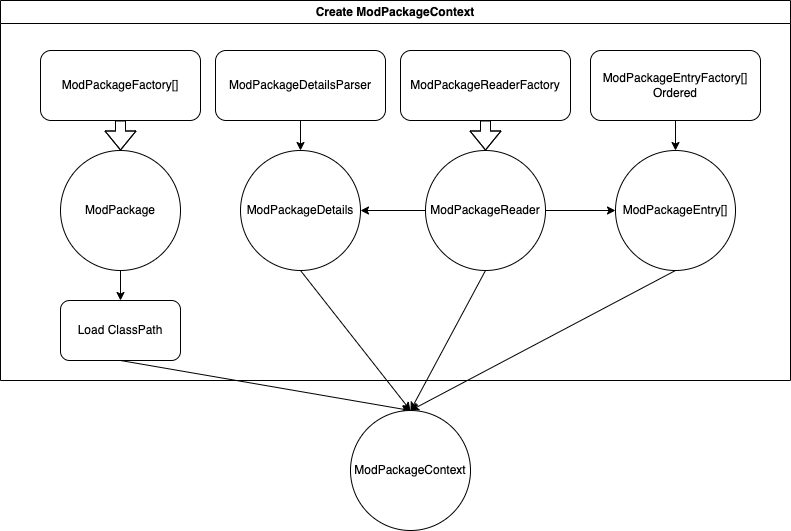

The diagram above was exported from draw.io. Its source (the exported page's mxGraphModel, read from the mxfile embedded in the PNG):
<mxGraphModel dx="1847" dy="942" grid="1" gridSize="10" guides="1" tooltips="1" connect="1" arrows="1" fold="1" page="1" pageScale="1" pageWidth="827" pageHeight="1169" math="0" shadow="0">
  <root>
    <mxCell id="0" />
    <mxCell id="1" parent="0" />
    <mxCell id="31" style="rounded=0;orthogonalLoop=1;jettySize=auto;html=1;exitX=0.5;exitY=1;exitDx=0;exitDy=0;entryX=0.5;entryY=0;entryDx=0;entryDy=0;" parent="1" source="18" target="28" edge="1">
      <mxGeometry relative="1" as="geometry" />
    </mxCell>
    <mxCell id="37" style="edgeStyle=orthogonalEdgeStyle;rounded=0;orthogonalLoop=1;jettySize=auto;html=1;entryX=1;entryY=0.5;entryDx=0;entryDy=0;" parent="1" source="20" target="24" edge="1">
      <mxGeometry relative="1" as="geometry" />
    </mxCell>
    <mxCell id="38" style="rounded=0;orthogonalLoop=1;jettySize=auto;html=1;entryX=0.5;entryY=0;entryDx=0;entryDy=0;exitX=0.5;exitY=1;exitDx=0;exitDy=0;" parent="1" source="20" target="28" edge="1">
      <mxGeometry relative="1" as="geometry" />
    </mxCell>
    <mxCell id="42" style="edgeStyle=none;rounded=0;orthogonalLoop=1;jettySize=auto;html=1;entryX=0;entryY=0.5;entryDx=0;entryDy=0;" parent="1" source="20" target="26" edge="1">
      <mxGeometry relative="1" as="geometry" />
    </mxCell>
    <mxCell id="20" value="ModPackageReader" style="ellipse;whiteSpace=wrap;html=1;aspect=fixed;" parent="1" vertex="1">
      <mxGeometry x="235" y="310" width="120" height="120" as="geometry" />
    </mxCell>
    <mxCell id="22" style="edgeStyle=orthogonalEdgeStyle;shape=flexArrow;rounded=0;orthogonalLoop=1;jettySize=auto;html=1;entryX=0.5;entryY=0;entryDx=0;entryDy=0;" parent="1" source="21" target="20" edge="1">
      <mxGeometry relative="1" as="geometry" />
    </mxCell>
    <mxCell id="21" value="ModPackageReaderFactory" style="rounded=1;whiteSpace=wrap;html=1;" parent="1" vertex="1">
      <mxGeometry x="210" y="210" width="170" height="70" as="geometry" />
    </mxCell>
    <mxCell id="36" style="rounded=0;orthogonalLoop=1;jettySize=auto;html=1;exitX=0.5;exitY=1;exitDx=0;exitDy=0;entryX=0.5;entryY=0;entryDx=0;entryDy=0;" parent="1" source="24" target="28" edge="1">
      <mxGeometry relative="1" as="geometry" />
    </mxCell>
    <mxCell id="24" value="ModPackageDetails" style="ellipse;whiteSpace=wrap;html=1;aspect=fixed;" parent="1" vertex="1">
      <mxGeometry x="50" y="310" width="120" height="120" as="geometry" />
    </mxCell>
    <mxCell id="44" style="edgeStyle=none;rounded=0;orthogonalLoop=1;jettySize=auto;html=1;entryX=0.5;entryY=0;entryDx=0;entryDy=0;exitX=0.5;exitY=1;exitDx=0;exitDy=0;" parent="1" source="26" target="28" edge="1">
      <mxGeometry relative="1" as="geometry" />
    </mxCell>
    <mxCell id="28" value="ModPackageContext" style="ellipse;whiteSpace=wrap;html=1;aspect=fixed;" parent="1" vertex="1">
      <mxGeometry x="160" y="570" width="120" height="120" as="geometry" />
    </mxCell>
    <mxCell id="45" value="Create ModPackageContext" style="swimlane;whiteSpace=wrap;html=1;" parent="1" vertex="1">
      <mxGeometry x="-190" y="160" width="790" height="380" as="geometry" />
    </mxCell>
    <mxCell id="12" value="ModPackageFactory[]" style="rounded=1;whiteSpace=wrap;html=1;" parent="45" vertex="1">
      <mxGeometry x="40" y="50" width="160" height="70" as="geometry" />
    </mxCell>
    <mxCell id="8" value="ModPackage" style="ellipse;whiteSpace=wrap;html=1;aspect=fixed;" parent="45" vertex="1">
      <mxGeometry x="60" y="150" width="120" height="120" as="geometry" />
    </mxCell>
    <mxCell id="18" value="Load ClassPath" style="rounded=1;whiteSpace=wrap;html=1;" parent="45" vertex="1">
      <mxGeometry x="60" y="300" width="120" height="60" as="geometry" />
    </mxCell>
    <mxCell id="13" style="edgeStyle=orthogonalEdgeStyle;rounded=0;orthogonalLoop=1;jettySize=auto;html=1;entryX=0.5;entryY=0;entryDx=0;entryDy=0;shape=flexArrow;" parent="45" source="12" target="8" edge="1">
      <mxGeometry relative="1" as="geometry" />
    </mxCell>
    <mxCell id="30" style="edgeStyle=orthogonalEdgeStyle;rounded=0;orthogonalLoop=1;jettySize=auto;html=1;exitX=0.5;exitY=1;exitDx=0;exitDy=0;entryX=0.5;entryY=0;entryDx=0;entryDy=0;" parent="45" source="8" target="18" edge="1">
      <mxGeometry relative="1" as="geometry" />
    </mxCell>
    <mxCell id="26" value="ModPackageEntry[]" style="ellipse;whiteSpace=wrap;html=1;aspect=fixed;" parent="45" vertex="1">
      <mxGeometry x="615" y="150" width="120" height="120" as="geometry" />
    </mxCell>
    <mxCell id="40" value="ModPackageEntryFactory[]&lt;br&gt;Ordered" style="rounded=1;whiteSpace=wrap;html=1;" parent="45" vertex="1">
      <mxGeometry x="590" y="50" width="170" height="70" as="geometry" />
    </mxCell>
    <mxCell id="43" style="edgeStyle=none;rounded=0;orthogonalLoop=1;jettySize=auto;html=1;entryX=0.5;entryY=0;entryDx=0;entryDy=0;" parent="45" source="40" target="26" edge="1">
      <mxGeometry relative="1" as="geometry" />
    </mxCell>
    <mxCell id="47" style="edgeStyle=none;rounded=0;orthogonalLoop=1;jettySize=auto;html=1;entryX=0.5;entryY=0;entryDx=0;entryDy=0;" parent="1" source="46" target="24" edge="1">
      <mxGeometry relative="1" as="geometry" />
    </mxCell>
    <mxCell id="46" value="ModPackageDetailsParser" style="rounded=1;whiteSpace=wrap;html=1;" parent="1" vertex="1">
      <mxGeometry x="25" y="210" width="170" height="70" as="geometry" />
    </mxCell>
  </root>
</mxGraphModel>